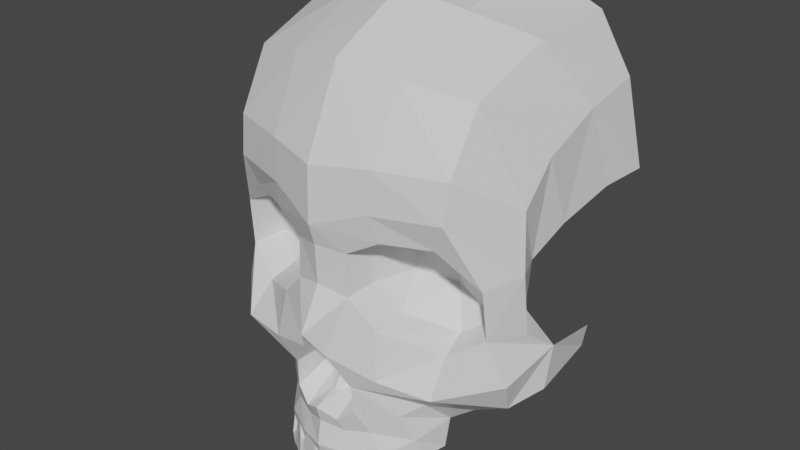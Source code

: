 # Source: char-skeleton.blend  (saved by Blender 2.93.21; exported with 4.5.12 LTS)
import bpy
from mathutils import Matrix  # noqa: F401  (used for matrix-valued properties, if any)

bpy.ops.wm.read_factory_settings(use_empty=True)
scene = bpy.context.scene
scene.name = 'Scene'

# ---- collections
col_collection = bpy.data.collections.new('Collection'); scene.collection.children.link(col_collection)

# ---- materials (node trees are filled in below, after node groups)
mat_material = bpy.data.materials.new('Material')
mat_material.alpha_threshold = 0.0
mat_material.line_color = (0.0, 0.0, 0.0, 1.0)

# ---- material node trees
mat_material.use_nodes = True; mat_material.node_tree.nodes.clear()
_N = mat_material.node_tree.nodes; _L = mat_material.node_tree.links
n0 = _N.new('ShaderNodeOutputMaterial'); n0.name = 'Material Output'; n0.location = (300, 300)
n1 = _N.new('ShaderNodeBsdfPrincipled'); n1.name = 'Principled BSDF'; n1.location = (10, 300)
n1.distribution = 'GGX'
n1.subsurface_method = 'BURLEY'
n1.inputs[2].default_value = 0.4
n1.inputs[3].default_value = 1.45
n1.inputs[27].default_value = (0.0, 0.0, 0.0, 1.0)
n1.inputs[28].default_value = 1.0
_L.new(n1.outputs[0], n0.inputs[0])
n0.is_active_output = True

# ---- world
world_world = bpy.data.worlds.new('World'); scene.world = world_world
world_world.use_nodes = True; world_world.node_tree.nodes.clear()
_N = world_world.node_tree.nodes; _L = world_world.node_tree.links
n0 = _N.new('ShaderNodeOutputWorld'); n0.name = 'World Output'; n0.location = (300, 300)
n1 = _N.new('ShaderNodeBackground'); n1.name = 'Background'; n1.location = (10, 300)
n1.inputs[0].default_value = (0.05088, 0.05088, 0.05088, 1.0)
_L.new(n1.outputs[0], n0.inputs[0])
n0.is_active_output = True
world_world.color = (0.05088, 0.05088, 0.05088)
world_world.use_sun_shadow = False
world_world.sun_shadow_jitter_overblur = 0.0

# ---- meshes
me_char_skeleton = bpy.data.meshes.new('char-skeleton')
me_char_skeleton.from_pydata([(0.01814, 0.796, 0.156), (0.0394, 0.808, 0.1515), (0.06874, 0.808, 0.1388), (0.09303, 0.785, 0.1258), (0.09454, 0.7516, 0.1223), (0.07147, 0.7356, 0.1305), (0.03656, 0.7495, 0.1518), (0.01916, 0.7675, 0.156), (0.0, 0.6862, 0.1662), (0.01216, 0.6802, 0.1613), (0.02285, 0.6882, 0.1575), (0.02235, 0.7073, 0.1585), (0.008489, 0.7277, 0.1656), (0.0, 0.7442, 0.1759), (0.01953, 0.6429, 0.1561), (0.06626, 0.6598, 0.0777), (0.0, 0.6421, 0.161), (0.04223, 0.6465, 0.1446), (0.05909, 0.6538, 0.1119), (0.0626, 0.6774, 0.1119), (0.08054, 0.6917, 0.1119), (0.1011, 0.6995, 0.1065), (0.1058, 0.7493, 0.09748), (0.1126, 0.735, 0.07832), (0.1126, 0.7305, 0.03957), (0.1109, 0.7055, 0.08295), (0.108, 0.7118, 0.03653), (0.0, 0.6577, 0.1659), (0.0, 0.6752, 0.1631), (0.03496, 0.8257, 0.1562), (0.0772, 0.8269, 0.1428), (0.0, 0.8132, 0.1665), (0.1057, 0.791, 0.1033), (0.01524, 0.6709, 0.157), (0.01813, 0.6565, 0.1598), (0.03027, 0.6722, 0.1498), (0.03829, 0.6578, 0.1485), (0.0, 0.7724, 0.1608), (0.0, 0.7987, 0.1621), (0.06849, 0.6722, 0.07321), (0.04, 0.7182, 0.157), (0.07481, 0.7153, 0.1482), (0.1064, 0.7222, 0.1171), (0.0, 0.85, 0.1653), (0.0, 0.9057, 0.1393), (0.0, 0.9329, 0.08547), (0.0, 0.9386, 0.00189), (0.04114, 0.9335, 0.001435), (0.0824, 0.916, 0.0007963), (0.1037, 0.879, -0.0008448), (0.1144, 0.822, -0.004492), (0.03618, 0.8533, 0.1551), (0.03813, 0.8989, 0.1319), (0.04011, 0.9248, 0.07684), (0.07887, 0.8525, 0.139), (0.08006, 0.8909, 0.1174), (0.08176, 0.9122, 0.06133), (0.1026, 0.8289, 0.101), (0.1027, 0.8539, 0.07828), (0.05512, 0.6922, 0.1275), (0.05246, 0.6502, 0.1292), (0.04411, 0.6848, 0.1397), (0.05111, 0.6655, 0.1316), (0.0, 0.6906, 0.1495), (0.003151, 0.6906, 0.1477), (0.0, 0.7024, 0.1423), (0.01198, 0.6949, 0.1357), (0.01883, 0.7001, 0.1336), (0.01666, 0.7121, 0.1329), (0.007945, 0.726, 0.1369), (0.0, 0.7342, 0.1427), (0.006737, 0.7027, 0.1305), (0.0, 0.7147, 0.1301), (0.1041, 0.8715, 0.03944), (0.02113, 0.7935, 0.1341), (0.03893, 0.8052, 0.1294), (0.06685, 0.8034, 0.1177), (0.087, 0.7838, 0.107), (0.08822, 0.7553, 0.1039), (0.06855, 0.7422, 0.1117), (0.03757, 0.7522, 0.1286), (0.02133, 0.7697, 0.1341), (0.03053, 0.7851, 0.1065), (0.05411, 0.7821, 0.09675), (0.05485, 0.764, 0.09487), (0.03045, 0.7699, 0.1064), (0.09049, 0.7514, 0.07723), (0.09745, 0.79, 0.08379), (0.1035, 0.8067, 0.06136), (0.1087, 0.8186, 0.02399), (0.003221, 0.6408, 0.1634), (0.0212, 0.6439, 0.1586), (0.002686, 0.6251, 0.1631), (0.02232, 0.6261, 0.159), (0.008348, 0.6554, 0.1616), (0.01524, 0.6564, 0.1601), (0.004077, 0.6434, 0.1552), (0.01989, 0.6461, 0.151), (0.003569, 0.6296, 0.155), (0.02083, 0.6305, 0.1513), (0.008547, 0.6562, 0.1537), (0.0146, 0.6571, 0.1523), (0.02526, 0.6433, 0.1567), (0.03598, 0.6463, 0.1488), (0.02562, 0.6298, 0.1573), (0.03776, 0.6311, 0.1494), (0.02751, 0.6559, 0.1537), (0.03171, 0.6569, 0.1509), (0.02319, 0.6452, 0.1504), (0.0326, 0.6477, 0.1434), (0.02347, 0.6333, 0.1508), (0.03414, 0.6344, 0.144), (0.02514, 0.6562, 0.1477), (0.02883, 0.6571, 0.1452), (0.03965, 0.6382, 0.1492), (0.04831, 0.6415, 0.1391), (0.04335, 0.6233, 0.1443), (0.04566, 0.6236, 0.142), (0.03967, 0.6599, 0.1448), (0.04314, 0.6611, 0.1411), (0.03619, 0.64, 0.1433), (0.0438, 0.643, 0.1344), (0.04253, 0.6242, 0.143), (0.04456, 0.6245, 0.1409), (0.03609, 0.66, 0.1394), (0.03914, 0.661, 0.1362)], [(18, 15), (15, 39)], [(7, 13, 12, 6), (13, 7, 37), (0, 38, 37, 7), (38, 0, 31), (1, 29, 31, 0), (2, 30, 29, 1), (3, 32, 30, 2), (4, 22, 32, 3), (12, 40, 6), (5, 6, 40, 41), (4, 5, 41, 42), (23, 22, 4, 42), (21, 25, 23, 42), (23, 25, 26, 24), (21, 42, 41, 20), (12, 11, 40), (41, 40, 11, 59), (20, 41, 59), (20, 59, 19), (10, 9, 33, 35), (34, 36, 35, 33), (17, 36, 34, 14), (9, 8, 28, 33), (27, 34, 33, 28), (14, 34, 27, 16), (11, 10, 35, 61), (61, 62, 19, 59), (60, 62, 36, 17), (18, 19, 62, 60), (35, 36, 62, 61), (11, 61, 59), (8, 9, 64, 63), (63, 64, 65), (65, 64, 71, 72), (64, 9, 66, 71), (11, 12, 69, 68), (12, 13, 70, 69), (9, 10, 67, 66), (10, 11, 68, 67), (72, 69, 70), (66, 67, 68, 71), (71, 68, 69, 72), (29, 51, 43, 31), (44, 43, 51, 52), (45, 44, 52, 53), (46, 45, 53, 47), (30, 54, 51, 29), (52, 51, 54, 55), (53, 52, 55, 56), (48, 47, 53, 56), (32, 57, 54, 30), (55, 54, 57, 58), (55, 58, 73, 56), (49, 48, 56, 73), (7, 6, 80, 81), (5, 4, 78, 79), (3, 2, 76, 77), (1, 0, 74, 75), (0, 7, 81, 74), (6, 5, 79, 80), (4, 3, 77, 78), (2, 1, 75, 76), (76, 75, 82, 83), (81, 80, 85), (79, 78, 84), (77, 76, 83), (75, 74, 82), (74, 81, 85, 82), (80, 79, 84, 85), (78, 77, 83, 84), (82, 85, 84, 83), (32, 22, 86, 87), (32, 87, 57), (58, 57, 87, 88), (73, 58, 88, 89), (50, 49, 73, 89), (23, 86, 22), (90, 94, 95, 91), (96, 98, 99, 97), (94, 90, 96, 100), (95, 94, 100, 101), (90, 92, 98, 96), (91, 95, 101, 97), (93, 91, 97, 99), (92, 93, 99, 98), (92, 90, 91, 93), (100, 96, 97, 101), (102, 106, 107, 103), (108, 110, 111, 109), (106, 102, 108, 112), (107, 106, 112, 113), (102, 104, 110, 108), (103, 107, 113, 109), (105, 103, 109, 111), (104, 105, 111, 110), (104, 102, 103, 105), (112, 108, 109, 113), (114, 118, 119, 115), (120, 122, 123, 121), (118, 114, 120, 124), (119, 118, 124, 125), (114, 116, 122, 120), (115, 119, 125, 121), (117, 115, 121, 123), (116, 117, 123, 122), (116, 114, 115, 117), (124, 120, 121, 125)])
_uv = me_char_skeleton.uv_layers.new(name='UVMap')
_uv.uv.foreach_set('vector', [0.0, 0.0, 0.0, 0.0, 0.0, 0.0, 0.0, 0.0, 0.0, 0.0, 0.0, 0.0, 0.0, 0.0, 0.0, 0.0, 0.0, 0.0, 0.0, 0.0, 0.0, 0.0, 0.0, 0.0, 0.0, 0.0, 0.0, 0.0, 0.0, 0.0, 0.0, 0.0, 0.0, 0.0, 0.0, 0.0, 0.0, 0.0, 0.0, 0.0, 0.0, 0.0, 0.0, 0.0, 0.0, 0.0, 0.0, 0.0, 0.0, 0.0, 0.0, 0.0, 0.0, 0.0, 0.0, 0.0, 0.0, 0.0, 0.0, 0.0, 0.0, 0.0, 0.0, 0.0, 0.0, 0.0, 0.0, 0.0, 0.0, 0.0, 0.0, 0.0, 0.0, 0.0, 0.0, 0.0, 0.0, 0.0, 0.0, 0.0, 0.0, 0.0, 0.0, 0.0, 0.0, 0.0, 0.0, 0.0, 0.0, 0.0, 0.0, 0.0, 0.0, 0.0, 0.0, 0.0, 0.0, 0.0, 0.0, 0.0, 0.0, 0.0, 0.0, 0.0, 0.0, 0.0, 0.0, 0.0, 0.0, 0.0, 0.0, 0.0, 0.0, 0.0, 0.0, 0.0, 0.0, 0.0, 0.0, 0.0, 0.0, 0.0, 0.0, 0.0, 0.0, 0.0, 0.0, 0.0, 0.0, 0.0, 0.0, 0.0, 0.0, 0.0, 0.0, 0.0, 0.0, 0.0, 0.0, 0.0, 0.0, 0.0, 0.0, 0.0, 0.0, 0.0, 0.0, 0.0, 0.0, 0.0, 0.0, 0.0, 0.0, 0.0, 0.0, 0.0, 0.0, 0.0, 0.0, 0.0, 0.0, 0.0, 0.0, 0.0, 0.0, 0.0, 0.0, 0.0, 0.0, 0.0, 0.0, 0.0, 0.0, 0.0, 0.0, 0.0, 0.0, 0.0, 0.0, 0.0, 0.0, 0.0, 0.0, 0.0, 0.0, 0.0, 0.0, 0.0, 0.0, 0.0, 0.0, 0.0, 0.0, 0.0, 0.0, 0.0, 0.0, 0.0, 0.0, 0.0, 0.0, 0.0, 0.0, 0.0, 0.0, 0.0, 0.0, 0.0, 0.0, 0.0, 0.0, 0.0, 0.0, 0.0, 0.0, 0.0, 0.0, 0.0, 0.0, 0.0, 0.0, 0.0, 0.0, 0.0, 0.0, 0.0, 0.0, 0.0, 0.0, 0.0, 0.0, 0.0, 0.0, 0.0, 0.0, 0.0, 0.0, 0.0, 0.0, 0.0, 0.0, 0.0, 0.0, 0.0, 0.0, 0.0, 0.0, 0.0, 0.0, 0.0, 0.0, 0.0, 0.0, 0.0, 0.0, 0.0, 0.0, 0.0, 0.0, 0.0, 0.0, 0.0, 0.0, 0.0, 0.0, 0.0, 0.0, 0.0, 0.0, 0.0, 0.0, 0.0, 0.0, 0.0, 0.0, 0.0, 0.0, 0.0, 0.0, 0.0, 0.0, 0.0, 0.0, 0.0, 0.0, 0.0, 0.0, 0.0, 0.0, 0.0, 0.0, 0.0, 0.0, 0.0, 0.0, 0.0, 0.0, 0.0, 0.0, 0.0, 0.0, 0.0, 0.0, 0.0, 0.0, 0.0, 0.0, 0.0, 0.0, 0.0, 0.0, 0.0, 0.0, 0.0, 0.0, 0.0, 0.0, 0.0, 0.0, 0.0, 0.0, 0.0, 0.0, 0.0, 0.0, 0.0, 0.0, 0.0, 0.0, 0.0, 0.0, 0.0, 0.0, 0.0, 0.0, 0.0, 0.0, 0.0, 0.0, 0.0, 0.0, 0.0, 0.0, 0.0, 0.0, 0.0, 0.0, 0.0, 0.0, 0.0, 0.0, 0.0, 0.0, 0.0, 0.0, 0.0, 0.0, 0.0, 0.0, 0.0, 0.0, 0.0, 0.0, 0.0, 0.0, 0.0, 0.0, 0.0, 0.0, 0.0, 0.0, 0.0, 0.0, 0.0, 0.0, 0.0, 0.0, 0.0, 0.0, 0.0, 0.0, 0.0, 0.0, 0.0, 0.0, 0.0, 0.0, 0.0, 0.0, 0.0, 0.0, 0.0, 0.0, 0.0, 0.0, 0.0, 0.0, 0.0, 0.0, 0.0, 0.0, 0.0, 0.0, 0.0, 0.0, 0.0, 0.0, 0.0, 0.0, 0.0, 0.0, 0.0, 0.0, 0.0, 0.0, 0.0, 0.0, 0.0, 0.0, 0.0, 0.0, 0.0, 0.0, 0.0, 0.0, 0.0, 0.0, 0.0, 0.0, 0.0, 0.0, 0.0, 0.0, 0.0, 0.0, 0.0, 0.0, 0.0, 0.0, 0.0, 0.0, 0.0, 0.0, 0.0, 0.0, 0.0, 0.0, 0.0, 0.0, 0.0, 0.0, 0.0, 0.0, 0.0, 0.0, 0.0, 0.0, 0.0, 0.0, 0.0, 0.0, 0.0, 0.0, 0.0, 0.0, 0.0, 0.0, 0.0, 0.0, 0.0, 0.0, 0.0, 0.0, 0.0, 0.0, 0.0, 0.0, 0.0, 0.0, 0.0, 0.0, 0.0, 0.0, 0.0, 0.0, 0.0, 0.0, 0.0, 0.0, 0.0, 0.0, 0.0, 0.0, 0.0, 0.0, 0.0, 0.0, 0.0, 0.0, 0.0, 0.0, 0.0, 0.0, 0.0, 0.0, 0.0, 0.0, 0.0, 0.0, 0.0, 0.0, 0.0, 0.0, 0.0, 0.0, 0.0, 0.0, 0.0, 0.0, 0.0, 0.0, 0.0, 0.0, 0.0, 0.0, 0.0, 0.0, 0.0, 0.0, 0.0, 0.0, 0.0, 0.0, 0.0, 0.0, 0.0, 0.0, 0.0, 0.0, 0.0, 0.0, 0.0, 0.0, 0.0, 0.0, 0.0, 0.0, 0.0, 0.0, 0.0, 0.0, 0.0, 0.0, 0.0, 0.0, 0.0, 0.0, 0.0, 0.0, 0.0, 0.0, 0.0, 0.0, 0.0, 0.0, 0.0, 0.0, 0.0, 0.0, 0.0, 0.0, 0.0, 0.0, 0.0, 0.0, 0.0, 0.0, 0.0, 0.0, 0.0, 0.0, 0.0, 0.0, 0.0, 0.0, 0.0, 0.0, 0.0, 0.0, 0.0, 0.0, 0.0, 0.0, 0.0, 0.0, 0.0, 0.0, 0.0, 0.0, 0.0, 0.0, 0.0, 0.0, 0.0, 0.0, 0.0, 0.0, 0.0, 0.0, 0.0, 0.0, 0.0, 0.0, 0.0, 0.0, 0.0, 0.0, 0.0, 0.0, 0.0, 0.0, 0.0, 0.0, 0.0, 0.0, 0.0, 0.0, 0.0, 0.0, 0.0, 0.0, 0.0, 0.0, 0.0, 0.0, 0.0, 0.0, 0.0, 0.0, 0.0, 0.0, 0.0, 0.0, 0.0, 0.0, 0.0, 0.0, 0.0, 0.0, 0.0, 0.0, 0.0, 0.0, 0.0, 0.0, 0.0, 0.0, 0.0, 0.0, 0.0, 0.0, 0.0, 0.0, 0.0, 0.0, 0.0, 0.0, 0.0, 0.0, 0.0, 0.0, 0.0, 0.0, 0.0, 0.0, 0.0, 0.0, 0.0, 0.0, 0.0, 0.0, 0.0, 0.0, 0.0, 0.0, 0.0, 0.0, 0.0, 0.0, 0.0, 0.0, 0.0, 0.0, 0.0, 0.0, 0.0, 0.0, 0.0, 0.0, 0.0, 0.0, 0.0, 0.0, 0.0, 0.0, 0.0, 0.0, 0.0, 0.0, 0.0, 0.0, 0.0, 0.0, 0.0, 0.0, 0.0, 0.0, 0.0, 0.0, 0.0, 0.0, 0.0, 0.0, 0.0, 0.0, 0.0, 0.0, 0.0, 0.0, 0.0, 0.0, 0.0, 0.0, 0.0, 0.0, 0.0, 0.0, 0.0, 0.0, 0.0, 0.0, 0.0, 0.0, 0.0, 0.0, 0.0, 0.0, 0.0, 0.0, 0.0, 0.0, 0.0, 0.0, 0.0, 0.0, 0.0, 0.0, 0.0, 0.0, 0.0, 0.0, 0.0, 0.0, 0.0, 0.0, 0.0, 0.0, 0.0, 0.0, 0.0, 0.0, 0.0, 0.0, 0.0, 0.0, 0.0, 0.0, 0.0, 0.0, 0.0, 0.0, 0.0, 0.0, 0.0, 0.0, 0.0, 0.0, 0.0, 0.0, 0.0, 0.0, 0.0, 0.0, 0.0, 0.0, 0.0, 0.0, 0.0, 0.0, 0.0, 0.0, 0.0, 0.0, 0.0, 0.0, 0.0, 0.0, 0.0, 0.0, 0.0, 0.0, 0.0, 0.0, 0.0, 0.0, 0.0, 0.0, 0.0, 0.0, 0.0, 0.0, 0.0, 0.0, 0.0, 0.0, 0.0])
me_char_skeleton.materials.append(mat_material)
me_char_skeleton.use_remesh_preserve_volume = False
me_char_skeleton.use_remesh_preserve_attributes = False
me_char_skeleton.use_mirror_vertex_groups = False
me_char_skeleton.update()

# ---- objects
ob_char_skeleton = bpy.data.objects.new('char-skeleton', me_char_skeleton)

# ---- transforms, parenting, visibility, modifiers, constraints
ob_char_skeleton.location = (0.0, 0.0, 0.0)
ob_char_skeleton.rotation_euler = (1.571, -0.0, 0.0)
ob_char_skeleton.lock_rotations_4d = False
ob_char_skeleton.empty_display_type = 'ARROWS'
ob_char_skeleton.lineart.crease_threshold = 0.0
_m = ob_char_skeleton.modifiers.new('Mirror', 'MIRROR')
_m.use_clip = True
_m = ob_char_skeleton.modifiers.new('EdgeSplit', 'EDGE_SPLIT')
_m.use_edge_angle = False

# ---- collection membership
col_collection.objects.link(ob_char_skeleton)

# ---- scene / render settings (as saved in the file)
scene.frame_start = 0; scene.frame_end = 250; scene.frame_set(1)
scene.render.engine = 'CYCLES'
scene.render.fps = 30
scene.cycles.use_denoising = False
scene.cycles.samples = 128
scene.cycles.sampling_pattern = 'TABULATED_SOBOL'
scene.cycles.use_adaptive_sampling = False
scene.cycles.use_light_tree = False
scene.view_settings.view_transform = 'Filmic'
bpy.context.view_layer.update()

# ---- added for rendering (the .blend has no active camera and no usable light): camera, sun
cam_auto = bpy.data.cameras.new('AutoCamera')
cam_auto.lens = 50.0
cam_auto.sensor_width = 36.0
cam_auto.clip_end = 1000.0
ob_auto_camera = bpy.data.objects.new('AutoCamera', cam_auto)
scene.collection.objects.link(ob_auto_camera)
ob_auto_camera.location = (0.397216, -0.562367, 1.09873)
ob_auto_camera.rotation_euler = (1.09748, -7.21219e-08, 0.694738)
scene.camera = ob_auto_camera
light_auto_sun = bpy.data.lights.new('AutoSun', 'SUN')
light_auto_sun.energy = 3.0
light_auto_sun.angle = 0.0523599
ob_auto_sun = bpy.data.objects.new('AutoSun', light_auto_sun)
scene.collection.objects.link(ob_auto_sun)
ob_auto_sun.rotation_euler = (0.872665, 0.174533, 0.523599)
bpy.context.view_layer.update()
